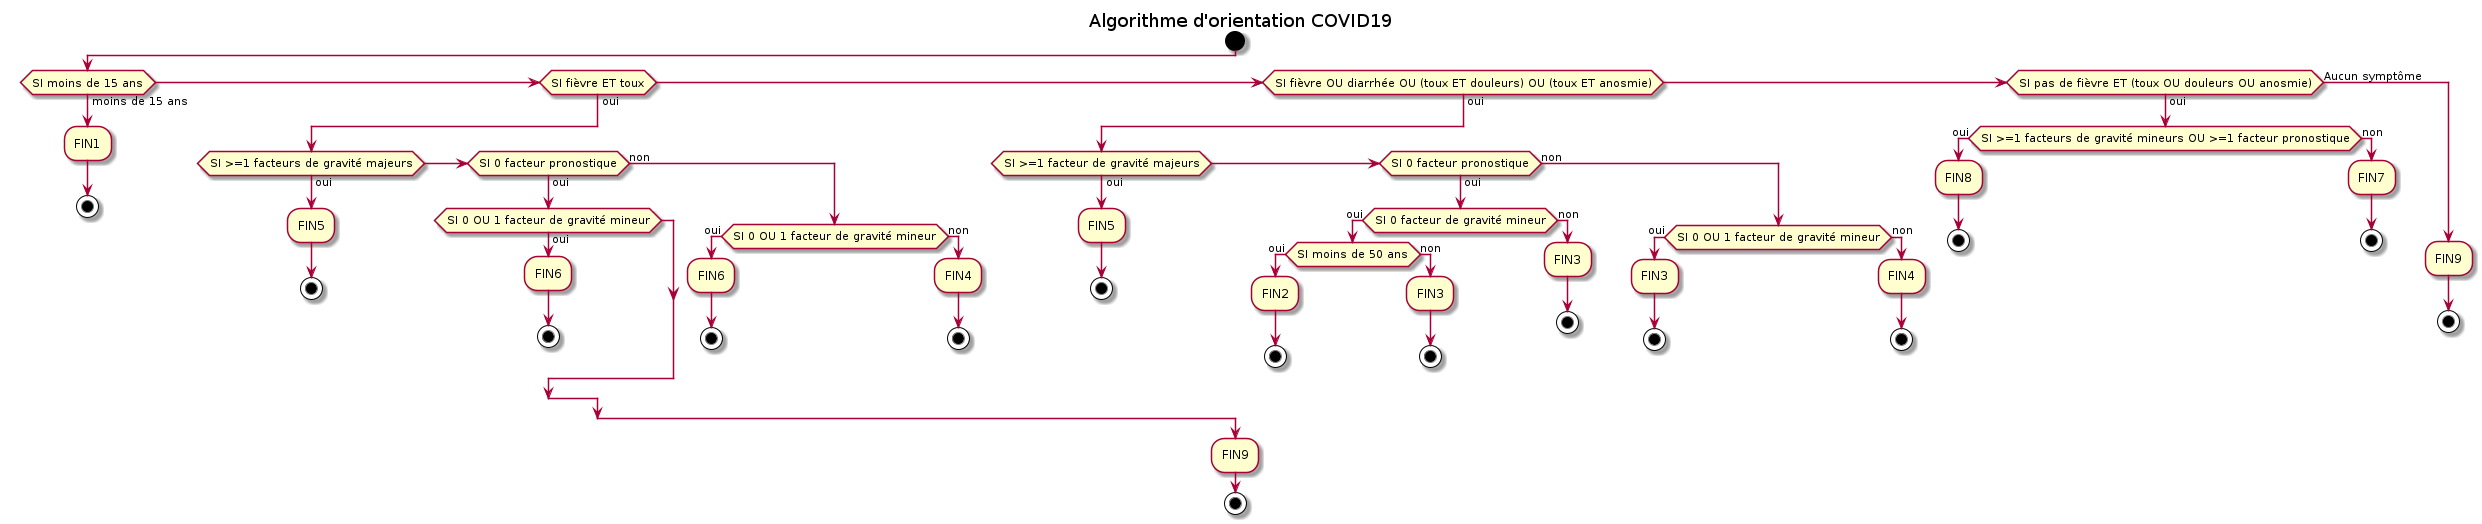

The diagram above was rendered by PlantUML. Its source (embedded in the PNG):
@startuml
title Algorithme d'orientation COVID19

start

if (SI moins de 15 ans) then (moins de 15 ans)
   :FIN1;
   stop

elseif (SI fièvre ET toux) then (oui)
       if (SI >=1 facteurs de gravité majeurs) then (oui)
          :FIN5;
          stop
       elseif (SI 0 facteur pronostique) then (oui)
          if (SI 0 OU 1 facteur de gravité mineur) then (oui)
             :FIN6;
             stop
          endif
       else (non)
          if (SI 0 OU 1 facteur de gravité mineur) then (oui)
             :FIN6;
             stop
          else (non)
             :FIN4;
             stop
          endif
       endif

elseif (SI fièvre OU diarrhée OU (toux ET douleurs) OU (toux ET anosmie)) then (oui)
       if (SI >=1 facteur de gravité majeurs) then (oui)
          :FIN5;
          stop
       elseif (SI 0 facteur pronostique) then (oui)
           if (SI 0 facteur de gravité mineur) then (oui)
              if (SI moins de 50 ans) then (oui)
                 :FIN2;
                 stop;
              else (non)
                 :FIN3;
                 stop;
              endif
           else (non)
              :FIN3;
              stop;
           endif
        else (non)
           if (SI 0 OU 1 facteur de gravité mineur) then (oui)
              :FIN3;
              stop
           else (non)
              :FIN4;
              stop
           endif
        endif

elseif (SI pas de fièvre ET (toux OU douleurs OU anosmie)) then (oui)
       if (SI >=1 facteurs de gravité mineurs OU >=1 facteur pronostique) then (oui)
          :FIN8;
          stop
       else (non)
          :FIN7;
          stop
       endif

else (Aucun symptôme)
     :FIN9;
     stop
endif

:FIN9;
stop

@enduml